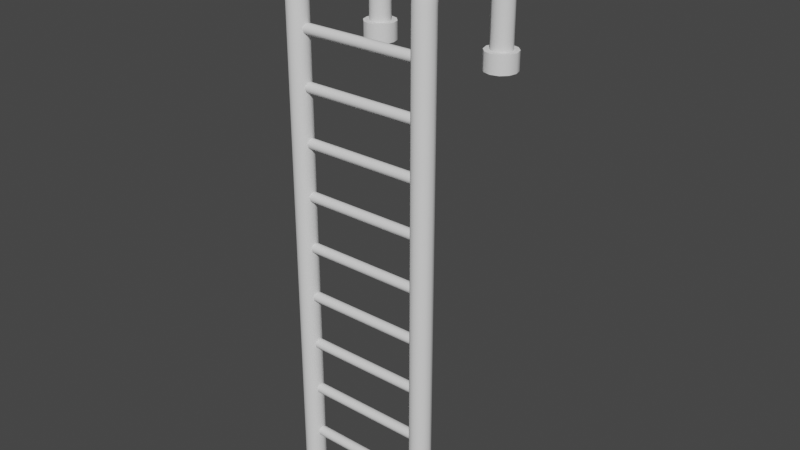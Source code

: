 # Source: metal_ladder.blend  (saved by Blender 2.91.10; exported with 4.5.12 LTS)
import bpy
from mathutils import Matrix  # noqa: F401  (used for matrix-valued properties, if any)

bpy.ops.wm.read_factory_settings(use_empty=True)
scene = bpy.context.scene
scene.name = 'Scene'

# ---- collections
col_collection = bpy.data.collections.new('Collection'); scene.collection.children.link(col_collection)

# ---- node groups
ng_auto_smooth = bpy.data.node_groups.new('Auto Smooth', 'GeometryNodeTree')
_s = ng_auto_smooth.interface.new_socket(name='Geometry', in_out='OUTPUT', socket_type='NodeSocketGeometry')
_s = ng_auto_smooth.interface.new_socket(name='Geometry', in_out='INPUT', socket_type='NodeSocketGeometry')
_s = ng_auto_smooth.interface.new_socket(name='Angle', in_out='INPUT', socket_type='NodeSocketFloat')
_s.subtype = 'ANGLE'
_s.min_value = 0.0
_s.max_value = 3.142
ng_auto_smooth.is_modifier = True
_N = ng_auto_smooth.nodes; _L = ng_auto_smooth.links
n0 = _N.new('NodeGroupOutput'); n0.name = 'Group Output'; n0.location = (480, -100)
n1 = _N.new('NodeGroupInput'); n1.name = 'Group Input'; n1.location = (-420, -300)
n2 = _N.new('NodeGroupInput'); n2.name = 'Group Input.001'; n2.location = (-60, -100)
n3 = _N.new('GeometryNodeSetShadeSmooth'); n3.name = 'Set Shade Smooth'; n3.location = (120, -100)
n3.domain = 'EDGE'
n4 = _N.new('GeometryNodeSetShadeSmooth'); n4.name = 'Set Shade Smooth.001'; n4.location = (300, -100)
n5 = _N.new('GeometryNodeInputMeshEdgeAngle'); n5.name = 'Edge Angle'; n5.location = (-420, -220)
n6 = _N.new('GeometryNodeInputEdgeSmooth'); n6.name = 'Is Edge Smooth'; n6.location = (-60, -160)
n7 = _N.new('GeometryNodeInputShadeSmooth'); n7.name = 'Is Face Smooth'; n7.location = (-240, -340)
n8 = _N.new('FunctionNodeBooleanMath'); n8.name = 'Boolean Math'; n8.location = (-60, -220)
n9 = _N.new('FunctionNodeCompare'); n9.name = 'Compare'; n9.location = (-240, -180)
n9.operation = 'LESS_EQUAL'
_L.new(n5.outputs[0], n9.inputs[0])
_L.new(n4.outputs[0], n0.inputs[0])
_L.new(n1.outputs[1], n9.inputs[1])
_L.new(n9.outputs[0], n8.inputs[0])
_L.new(n7.outputs[0], n8.inputs[1])
_L.new(n2.outputs[0], n3.inputs[0])
_L.new(n6.outputs[0], n3.inputs[1])
_L.new(n3.outputs[0], n4.inputs[0])
_L.new(n8.outputs[0], n3.inputs[2])
n0.is_active_output = True

# ---- world
world_world = bpy.data.worlds.new('World'); scene.world = world_world
world_world.use_nodes = True; world_world.node_tree.nodes.clear()
_N = world_world.node_tree.nodes; _L = world_world.node_tree.links
n0 = _N.new('ShaderNodeOutputWorld'); n0.name = 'World Output'; n0.location = (300, 300)
n1 = _N.new('ShaderNodeBackground'); n1.name = 'Background'; n1.location = (10, 300)
n1.inputs[0].default_value = (0.05088, 0.05088, 0.05088, 1.0)
_L.new(n1.outputs[0], n0.inputs[0])
n0.is_active_output = True
world_world.color = (0.05088, 0.05088, 0.05088)
world_world.use_sun_shadow = False
world_world.sun_shadow_jitter_overblur = 0.0

# ---- meshes
me_cylinder_001 = bpy.data.meshes.new('Cylinder.001')
me_cylinder_001.from_pydata([(-1.471, -0.1088, -2.131), (-1.397, -0.182, -2.131), (-1.297, -0.2088, -2.131), (-1.197, -0.182, -2.131), (-1.124, -0.1088, -2.131), (-1.097, -0.008844, -2.131), (-1.124, 0.09116, -2.131), (-1.197, 0.1644, -2.131), (-1.297, 0.1912, -2.131), (-1.397, 0.1644, -2.131), (-1.471, 0.09116, -2.131), (-1.497, -0.008843, -2.131), (-1.471, -0.1086, 7.606), (-1.397, -0.1817, 7.611), (-1.297, -0.2084, 7.613), (-1.197, -0.1817, 7.611), (-1.124, -0.1086, 7.606), (-1.097, -0.008854, 7.6), (-1.124, 0.09093, 7.593), (-1.197, 0.164, 7.589), (-1.297, 0.1907, 7.587), (-1.397, 0.164, 7.589), (-1.471, 0.09093, 7.593), (-1.497, -0.008854, 7.6), (-1.471, -0.07101, 7.887), (-1.397, -0.1417, 7.906), (-1.297, -0.1676, 7.913), (-1.197, -0.1417, 7.906), (-1.124, -0.07101, 7.887), (-1.097, 0.02559, 7.861), (-1.124, 0.1222, 7.836), (-1.197, 0.1929, 7.817), (-1.297, 0.2188, 7.81), (-1.397, 0.1929, 7.817), (-1.471, 0.1222, 7.836), (-1.497, 0.02559, 7.861), (-1.471, 0.03996, 8.155), (-1.397, -0.02344, 8.192), (-1.297, -0.04664, 8.205), (-1.197, -0.02344, 8.192), (-1.124, 0.03996, 8.155), (-1.097, 0.1266, 8.105), (-1.124, 0.2132, 8.055), (-1.197, 0.2766, 8.019), (-1.297, 0.2998, 8.005), (-1.397, 0.2766, 8.019), (-1.471, 0.2132, 8.055), (-1.497, 0.1266, 8.105), (-1.471, 0.2165, 8.385), (-1.397, 0.1647, 8.437), (-1.297, 0.1458, 8.456), (-1.197, 0.1647, 8.437), (-1.124, 0.2165, 8.385), (-1.097, 0.2872, 8.315), (-1.124, 0.3579, 8.244), (-1.197, 0.4097, 8.192), (-1.297, 0.4286, 8.173), (-1.397, 0.4097, 8.192), (-1.471, 0.3579, 8.244), (-1.497, 0.2872, 8.315), (-1.471, 0.4465, 8.562), (-1.397, 0.4099, 8.625), (-1.297, 0.3965, 8.648), (-1.197, 0.4099, 8.625), (-1.124, 0.4465, 8.562), (-1.097, 0.4965, 8.475), (-1.124, 0.5465, 8.389), (-1.197, 0.5831, 8.325), (-1.297, 0.5965, 8.302), (-1.397, 0.5831, 8.325), (-1.471, 0.5465, 8.389), (-1.497, 0.4965, 8.475), (-1.471, 0.7144, 8.673), (-1.397, 0.6955, 8.744), (-1.297, 0.6885, 8.769), (-1.197, 0.6955, 8.744), (-1.124, 0.7144, 8.673), (-1.097, 0.7403, 8.576), (-1.124, 0.7662, 8.48), (-1.197, 0.7851, 8.409), (-1.297, 0.7921, 8.383), (-1.397, 0.7851, 8.409), (-1.471, 0.7662, 8.48), (-1.497, 0.7403, 8.576), (-1.471, 1.002, 8.711), (-1.397, 1.002, 8.784), (-1.297, 1.002, 8.811), (-1.197, 1.002, 8.784), (-1.124, 1.002, 8.711), (-1.097, 1.002, 8.611), (-1.124, 1.002, 8.511), (-1.197, 1.002, 8.437), (-1.297, 1.002, 8.411), (-1.397, 1.002, 8.437), (-1.471, 1.002, 8.511), (-1.497, 1.002, 8.611), (-1.471, 1.289, 8.673), (-1.397, 1.308, 8.744), (-1.297, 1.315, 8.769), (-1.197, 1.308, 8.744), (-1.124, 1.289, 8.673), (-1.097, 1.264, 8.576), (-1.124, 1.238, 8.48), (-1.197, 1.219, 8.409), (-1.297, 1.212, 8.383), (-1.397, 1.219, 8.409), (-1.471, 1.238, 8.48), (-1.497, 1.264, 8.576), (-1.471, 1.557, 8.562), (-1.397, 1.594, 8.625), (-1.297, 1.607, 8.648), (-1.197, 1.594, 8.625), (-1.124, 1.557, 8.562), (-1.097, 1.507, 8.475), (-1.124, 1.457, 8.389), (-1.197, 1.421, 8.325), (-1.297, 1.407, 8.302), (-1.397, 1.421, 8.325), (-1.471, 1.457, 8.389), (-1.497, 1.507, 8.475), (-1.471, 1.787, 8.385), (-1.397, 1.839, 8.437), (-1.297, 1.858, 8.456), (-1.197, 1.839, 8.437), (-1.124, 1.787, 8.385), (-1.097, 1.717, 8.315), (-1.124, 1.646, 8.244), (-1.197, 1.594, 8.192), (-1.297, 1.575, 8.173), (-1.397, 1.594, 8.192), (-1.471, 1.646, 8.244), (-1.497, 1.717, 8.315), (-1.471, 1.964, 8.155), (-1.397, 2.027, 8.192), (-1.297, 2.05, 8.205), (-1.197, 2.027, 8.192), (-1.124, 1.964, 8.155), (-1.097, 1.877, 8.105), (-1.124, 1.791, 8.055), (-1.197, 1.727, 8.019), (-1.297, 1.704, 8.005), (-1.397, 1.727, 8.019), (-1.471, 1.791, 8.055), (-1.497, 1.877, 8.105), (-1.471, 2.075, 7.887), (-1.397, 2.146, 7.906), (-1.297, 2.171, 7.913), (-1.197, 2.146, 7.906), (-1.124, 2.075, 7.887), (-1.097, 1.978, 7.861), (-1.124, 1.882, 7.836), (-1.197, 1.811, 7.817), (-1.297, 1.785, 7.81), (-1.397, 1.811, 7.817), (-1.471, 1.882, 7.836), (-1.497, 1.978, 7.861), (-1.471, 2.112, 7.606), (-1.397, 2.186, 7.611), (-1.297, 2.212, 7.613), (-1.197, 2.186, 7.611), (-1.124, 2.112, 7.606), (-1.097, 2.013, 7.6), (-1.124, 1.913, 7.593), (-1.197, 1.84, 7.589), (-1.297, 1.813, 7.587), (-1.397, 1.84, 7.589), (-1.471, 1.913, 7.593), (-1.497, 2.013, 7.6), (-1.471, 2.113, 6.399), (-1.397, 2.186, 6.399), (-1.297, 2.213, 6.399), (-1.197, 2.186, 6.399), (-1.124, 2.113, 6.399), (-1.097, 2.013, 6.399), (-1.124, 1.913, 6.399), (-1.197, 1.839, 6.399), (-1.297, 1.813, 6.399), (-1.397, 1.839, 6.399), (-1.471, 1.913, 6.399), (-1.497, 2.013, 6.399), (-1.563, 2.166, 6.399), (-1.451, 2.279, 6.399), (-1.297, 2.32, 6.399), (-1.144, 2.279, 6.399), (-1.031, 2.166, 6.399), (-0.9901, 2.013, 6.399), (-1.031, 1.859, 6.399), (-1.144, 1.747, 6.399), (-1.297, 1.705, 6.399), (-1.451, 1.747, 6.399), (-1.563, 1.859, 6.399), (-1.605, 2.013, 6.399), (-1.563, 2.166, 6.047), (-1.451, 2.279, 6.047), (-1.297, 2.32, 6.047), (-1.144, 2.279, 6.047), (-1.031, 2.166, 6.047), (-0.9901, 2.013, 6.047), (-1.031, 1.859, 6.047), (-1.144, 1.747, 6.047), (-1.297, 1.705, 6.047), (-1.451, 1.747, 6.047), (-1.563, 1.859, 6.047), (-1.605, 2.013, 6.047), (-1.573, -0.1678, -2.131), (-1.456, -0.2841, -2.131), (-1.297, -0.3267, -2.131), (-1.138, -0.2841, -2.131), (-1.022, -0.1678, -2.131), (-0.9795, -0.008858, -2.131), (-1.022, 0.1501, -2.131), (-1.138, 0.2664, -2.131), (-1.297, 0.309, -2.131), (-1.456, 0.2664, -2.131), (-1.573, 0.1501, -2.131), (-1.615, -0.008858, -2.131), (-1.573, -0.1679, -2.463), (-1.456, -0.2842, -2.463), (-1.297, -0.3268, -2.463), (-1.138, -0.2842, -2.463), (-1.022, -0.1679, -2.463), (-0.9795, -0.008965, -2.463), (-1.022, 0.15, -2.463), (-1.138, 0.2663, -2.463), (-1.297, 0.3089, -2.463), (-1.456, 0.2663, -2.463), (-1.573, 0.15, -2.463), (-1.615, -0.008965, -2.463)], [], [(0, 12, 23, 11), (1, 13, 12, 0), (2, 14, 13, 1), (3, 15, 14, 2), (4, 16, 15, 3), (5, 17, 16, 4), (6, 18, 17, 5), (7, 19, 18, 6), (8, 20, 19, 7), (9, 21, 20, 8), (10, 22, 21, 9), (11, 23, 22, 10), (12, 24, 35, 23), (13, 25, 24, 12), (14, 26, 25, 13), (15, 27, 26, 14), (16, 28, 27, 15), (17, 29, 28, 16), (18, 30, 29, 17), (19, 31, 30, 18), (20, 32, 31, 19), (21, 33, 32, 20), (22, 34, 33, 21), (23, 35, 34, 22), (24, 36, 47, 35), (25, 37, 36, 24), (26, 38, 37, 25), (27, 39, 38, 26), (28, 40, 39, 27), (29, 41, 40, 28), (30, 42, 41, 29), (31, 43, 42, 30), (32, 44, 43, 31), (33, 45, 44, 32), (34, 46, 45, 33), (35, 47, 46, 34), (36, 48, 59, 47), (37, 49, 48, 36), (38, 50, 49, 37), (39, 51, 50, 38), (40, 52, 51, 39), (41, 53, 52, 40), (42, 54, 53, 41), (43, 55, 54, 42), (44, 56, 55, 43), (45, 57, 56, 44), (46, 58, 57, 45), (47, 59, 58, 46), (48, 60, 71, 59), (49, 61, 60, 48), (50, 62, 61, 49), (51, 63, 62, 50), (52, 64, 63, 51), (53, 65, 64, 52), (54, 66, 65, 53), (55, 67, 66, 54), (56, 68, 67, 55), (57, 69, 68, 56), (58, 70, 69, 57), (59, 71, 70, 58), (60, 72, 83, 71), (61, 73, 72, 60), (62, 74, 73, 61), (63, 75, 74, 62), (64, 76, 75, 63), (65, 77, 76, 64), (66, 78, 77, 65), (67, 79, 78, 66), (68, 80, 79, 67), (69, 81, 80, 68), (70, 82, 81, 69), (71, 83, 82, 70), (72, 84, 95, 83), (73, 85, 84, 72), (74, 86, 85, 73), (75, 87, 86, 74), (76, 88, 87, 75), (77, 89, 88, 76), (78, 90, 89, 77), (79, 91, 90, 78), (80, 92, 91, 79), (81, 93, 92, 80), (82, 94, 93, 81), (83, 95, 94, 82), (84, 96, 107, 95), (85, 97, 96, 84), (86, 98, 97, 85), (87, 99, 98, 86), (88, 100, 99, 87), (89, 101, 100, 88), (90, 102, 101, 89), (91, 103, 102, 90), (92, 104, 103, 91), (93, 105, 104, 92), (94, 106, 105, 93), (95, 107, 106, 94), (96, 108, 119, 107), (97, 109, 108, 96), (98, 110, 109, 97), (99, 111, 110, 98), (100, 112, 111, 99), (101, 113, 112, 100), (102, 114, 113, 101), (103, 115, 114, 102), (104, 116, 115, 103), (105, 117, 116, 104), (106, 118, 117, 105), (107, 119, 118, 106), (108, 120, 131, 119), (109, 121, 120, 108), (110, 122, 121, 109), (111, 123, 122, 110), (112, 124, 123, 111), (113, 125, 124, 112), (114, 126, 125, 113), (115, 127, 126, 114), (116, 128, 127, 115), (117, 129, 128, 116), (118, 130, 129, 117), (119, 131, 130, 118), (120, 132, 143, 131), (121, 133, 132, 120), (122, 134, 133, 121), (123, 135, 134, 122), (124, 136, 135, 123), (125, 137, 136, 124), (126, 138, 137, 125), (127, 139, 138, 126), (128, 140, 139, 127), (129, 141, 140, 128), (130, 142, 141, 129), (131, 143, 142, 130), (132, 144, 155, 143), (133, 145, 144, 132), (134, 146, 145, 133), (135, 147, 146, 134), (136, 148, 147, 135), (137, 149, 148, 136), (138, 150, 149, 137), (139, 151, 150, 138), (140, 152, 151, 139), (141, 153, 152, 140), (142, 154, 153, 141), (143, 155, 154, 142), (144, 156, 167, 155), (145, 157, 156, 144), (146, 158, 157, 145), (147, 159, 158, 146), (148, 160, 159, 147), (149, 161, 160, 148), (150, 162, 161, 149), (151, 163, 162, 150), (152, 164, 163, 151), (153, 165, 164, 152), (154, 166, 165, 153), (155, 167, 166, 154), (156, 168, 179, 167), (157, 169, 168, 156), (158, 170, 169, 157), (159, 171, 170, 158), (160, 172, 171, 159), (161, 173, 172, 160), (162, 174, 173, 161), (163, 175, 174, 162), (164, 176, 175, 163), (165, 177, 176, 164), (166, 178, 177, 165), (167, 179, 178, 166), (174, 175, 187, 186), (178, 179, 191, 190), (169, 170, 182, 181), (176, 177, 189, 188), (171, 172, 184, 183), (173, 174, 186, 185), (168, 169, 181, 180), (175, 176, 188, 187), (179, 168, 180, 191), (170, 171, 183, 182), (177, 178, 190, 189), (172, 173, 185, 184), (188, 189, 201, 200), (185, 186, 198, 197), (182, 183, 195, 194), (189, 190, 202, 201), (191, 180, 192, 203), (186, 187, 199, 198), (183, 184, 196, 195), (190, 191, 203, 202), (180, 181, 193, 192), (187, 188, 200, 199), (184, 185, 197, 196), (181, 182, 194, 193), (11, 10, 214, 215), (0, 11, 215, 204), (2, 1, 205, 206), (10, 9, 213, 214), (1, 0, 204, 205), (9, 8, 212, 213), (8, 7, 211, 212), (7, 6, 210, 211), (6, 5, 209, 210), (5, 4, 208, 209), (4, 3, 207, 208), (3, 2, 206, 207), (206, 205, 217, 218), (213, 212, 224, 225), (210, 209, 221, 222), (207, 206, 218, 219), (214, 213, 225, 226), (204, 215, 227, 216), (211, 210, 222, 223), (208, 207, 219, 220), (215, 214, 226, 227), (205, 204, 216, 217), (212, 211, 223, 224), (209, 208, 220, 221)])
me_cylinder_001.polygons.foreach_set('use_smooth', [True] * 216)
_uv = me_cylinder_001.uv_layers.new(name='UVMap')
_uv.uv.foreach_set('vector', [0.0, 1.0, 0.07143, 1.0, 0.07143, 0.9167, 0.0, 0.9167, 0.0, 0.08333, 0.07143, 0.08333, 0.07143, 0.0, 0.0, 0.0, 0.0, 0.1667, 0.07143, 0.1667, 0.07143, 0.08333, 0.0, 0.08333, 0.0, 0.25, 0.07143, 0.25, 0.07143, 0.1667, 0.0, 0.1667, 0.0, 0.3333, 0.07143, 0.3333, 0.07143, 0.25, 0.0, 0.25, 0.0, 0.4167, 0.07143, 0.4167, 0.07143, 0.3333, 0.0, 0.3333, 0.0, 0.5, 0.07143, 0.5, 0.07143, 0.4167, 0.0, 0.4167, 0.0, 0.5833, 0.07143, 0.5833, 0.07143, 0.5, 0.0, 0.5, 0.0, 0.6667, 0.07143, 0.6667, 0.07143, 0.5833, 0.0, 0.5833, 0.0, 0.75, 0.07143, 0.75, 0.07143, 0.6667, 0.0, 0.6667, 0.0, 0.8333, 0.07143, 0.8333, 0.07143, 0.75, 0.0, 0.75, 0.0, 0.9167, 0.07143, 0.9167, 0.07143, 0.8333, 0.0, 0.8333, 0.07143, 1.0, 0.1429, 1.0, 0.1429, 0.9167, 0.07143, 0.9167, 0.07143, 0.08333, 0.1429, 0.08333, 0.1429, 0.0, 0.07143, 0.0, 0.07143, 0.1667, 0.1429, 0.1667, 0.1429, 0.08333, 0.07143, 0.08333, 0.07143, 0.25, 0.1429, 0.25, 0.1429, 0.1667, 0.07143, 0.1667, 0.07143, 0.3333, 0.1429, 0.3333, 0.1429, 0.25, 0.07143, 0.25, 0.07143, 0.4167, 0.1429, 0.4167, 0.1429, 0.3333, 0.07143, 0.3333, 0.07143, 0.5, 0.1429, 0.5, 0.1429, 0.4167, 0.07143, 0.4167, 0.07143, 0.5833, 0.1429, 0.5833, 0.1429, 0.5, 0.07143, 0.5, 0.07143, 0.6667, 0.1429, 0.6667, 0.1429, 0.5833, 0.07143, 0.5833, 0.07143, 0.75, 0.1429, 0.75, 0.1429, 0.6667, 0.07143, 0.6667, 0.07143, 0.8333, 0.1429, 0.8333, 0.1429, 0.75, 0.07143, 0.75, 0.07143, 0.9167, 0.1429, 0.9167, 0.1429, 0.8333, 0.07143, 0.8333, 0.1429, 1.0, 0.2143, 1.0, 0.2143, 0.9167, 0.1429, 0.9167, 0.1429, 0.08333, 0.2143, 0.08333, 0.2143, 0.0, 0.1429, 0.0, 0.1429, 0.1667, 0.2143, 0.1667, 0.2143, 0.08333, 0.1429, 0.08333, 0.1429, 0.25, 0.2143, 0.25, 0.2143, 0.1667, 0.1429, 0.1667, 0.1429, 0.3333, 0.2143, 0.3333, 0.2143, 0.25, 0.1429, 0.25, 0.1429, 0.4167, 0.2143, 0.4167, 0.2143, 0.3333, 0.1429, 0.3333, 0.1429, 0.5, 0.2143, 0.5, 0.2143, 0.4167, 0.1429, 0.4167, 0.1429, 0.5833, 0.2143, 0.5833, 0.2143, 0.5, 0.1429, 0.5, 0.1429, 0.6667, 0.2143, 0.6667, 0.2143, 0.5833, 0.1429, 0.5833, 0.1429, 0.75, 0.2143, 0.75, 0.2143, 0.6667, 0.1429, 0.6667, 0.1429, 0.8333, 0.2143, 0.8333, 0.2143, 0.75, 0.1429, 0.75, 0.1429, 0.9167, 0.2143, 0.9167, 0.2143, 0.8333, 0.1429, 0.8333, 0.2143, 1.0, 0.2857, 1.0, 0.2857, 0.9167, 0.2143, 0.9167, 0.2143, 0.08333, 0.2857, 0.08333, 0.2857, 0.0, 0.2143, 0.0, 0.2143, 0.1667, 0.2857, 0.1667, 0.2857, 0.08333, 0.2143, 0.08333, 0.2143, 0.25, 0.2857, 0.25, 0.2857, 0.1667, 0.2143, 0.1667, 0.2143, 0.3333, 0.2857, 0.3333, 0.2857, 0.25, 0.2143, 0.25, 0.2143, 0.4167, 0.2857, 0.4167, 0.2857, 0.3333, 0.2143, 0.3333, 0.2143, 0.5, 0.2857, 0.5, 0.2857, 0.4167, 0.2143, 0.4167, 0.2143, 0.5833, 0.2857, 0.5833, 0.2857, 0.5, 0.2143, 0.5, 0.2143, 0.6667, 0.2857, 0.6667, 0.2857, 0.5833, 0.2143, 0.5833, 0.2143, 0.75, 0.2857, 0.75, 0.2857, 0.6667, 0.2143, 0.6667, 0.2143, 0.8333, 0.2857, 0.8333, 0.2857, 0.75, 0.2143, 0.75, 0.2143, 0.9167, 0.2857, 0.9167, 0.2857, 0.8333, 0.2143, 0.8333, 0.2857, 1.0, 0.3571, 1.0, 0.3571, 0.9167, 0.2857, 0.9167, 0.2857, 0.08333, 0.3571, 0.08333, 0.3571, 0.0, 0.2857, 0.0, 0.2857, 0.1667, 0.3571, 0.1667, 0.3571, 0.08333, 0.2857, 0.08333, 0.2857, 0.25, 0.3571, 0.25, 0.3571, 0.1667, 0.2857, 0.1667, 0.2857, 0.3333, 0.3571, 0.3333, 0.3571, 0.25, 0.2857, 0.25, 0.2857, 0.4167, 0.3571, 0.4167, 0.3571, 0.3333, 0.2857, 0.3333, 0.2857, 0.5, 0.3571, 0.5, 0.3571, 0.4167, 0.2857, 0.4167, 0.2857, 0.5833, 0.3571, 0.5833, 0.3571, 0.5, 0.2857, 0.5, 0.2857, 0.6667, 0.3571, 0.6667, 0.3571, 0.5833, 0.2857, 0.5833, 0.2857, 0.75, 0.3571, 0.75, 0.3571, 0.6667, 0.2857, 0.6667, 0.2857, 0.8333, 0.3571, 0.8333, 0.3571, 0.75, 0.2857, 0.75, 0.2857, 0.9167, 0.3571, 0.9167, 0.3571, 0.8333, 0.2857, 0.8333, 0.3571, 1.0, 0.4286, 1.0, 0.4286, 0.9167, 0.3571, 0.9167, 0.3571, 0.08333, 0.4286, 0.08333, 0.4286, 0.0, 0.3571, 0.0, 0.3571, 0.1667, 0.4286, 0.1667, 0.4286, 0.08333, 0.3571, 0.08333, 0.3571, 0.25, 0.4286, 0.25, 0.4286, 0.1667, 0.3571, 0.1667, 0.3571, 0.3333, 0.4286, 0.3333, 0.4286, 0.25, 0.3571, 0.25, 0.3571, 0.4167, 0.4286, 0.4167, 0.4286, 0.3333, 0.3571, 0.3333, 0.3571, 0.5, 0.4286, 0.5, 0.4286, 0.4167, 0.3571, 0.4167, 0.3571, 0.5833, 0.4286, 0.5833, 0.4286, 0.5, 0.3571, 0.5, 0.3571, 0.6667, 0.4286, 0.6667, 0.4286, 0.5833, 0.3571, 0.5833, 0.3571, 0.75, 0.4286, 0.75, 0.4286, 0.6667, 0.3571, 0.6667, 0.3571, 0.8333, 0.4286, 0.8333, 0.4286, 0.75, 0.3571, 0.75, 0.3571, 0.9167, 0.4286, 0.9167, 0.4286, 0.8333, 0.3571, 0.8333, 0.4286, 1.0, 0.5, 1.0, 0.5, 0.9167, 0.4286, 0.9167, 0.4286, 0.08333, 0.5, 0.08333, 0.5, 0.0, 0.4286, 0.0, 0.4286, 0.1667, 0.5, 0.1667, 0.5, 0.08333, 0.4286, 0.08333, 0.4286, 0.25, 0.5, 0.25, 0.5, 0.1667, 0.4286, 0.1667, 0.4286, 0.3333, 0.5, 0.3333, 0.5, 0.25, 0.4286, 0.25, 0.4286, 0.4167, 0.5, 0.4167, 0.5, 0.3333, 0.4286, 0.3333, 0.4286, 0.5, 0.5, 0.5, 0.5, 0.4167, 0.4286, 0.4167, 0.4286, 0.5833, 0.5, 0.5833, 0.5, 0.5, 0.4286, 0.5, 0.4286, 0.6667, 0.5, 0.6667, 0.5, 0.5833, 0.4286, 0.5833, 0.4286, 0.75, 0.5, 0.75, 0.5, 0.6667, 0.4286, 0.6667, 0.4286, 0.8333, 0.5, 0.8333, 0.5, 0.75, 0.4286, 0.75, 0.4286, 0.9167, 0.5, 0.9167, 0.5, 0.8333, 0.4286, 0.8333, 0.5, 1.0, 0.5714, 1.0, 0.5714, 0.9167, 0.5, 0.9167, 0.5, 0.08333, 0.5714, 0.08333, 0.5714, 0.0, 0.5, 0.0, 0.5, 0.1667, 0.5714, 0.1667, 0.5714, 0.08333, 0.5, 0.08333, 0.5, 0.25, 0.5714, 0.25, 0.5714, 0.1667, 0.5, 0.1667, 0.5, 0.3333, 0.5714, 0.3333, 0.5714, 0.25, 0.5, 0.25, 0.5, 0.4167, 0.5714, 0.4167, 0.5714, 0.3333, 0.5, 0.3333, 0.5, 0.5, 0.5714, 0.5, 0.5714, 0.4167, 0.5, 0.4167, 0.5, 0.5833, 0.5714, 0.5833, 0.5714, 0.5, 0.5, 0.5, 0.5, 0.6667, 0.5714, 0.6667, 0.5714, 0.5833, 0.5, 0.5833, 0.5, 0.75, 0.5714, 0.75, 0.5714, 0.6667, 0.5, 0.6667, 0.5, 0.8333, 0.5714, 0.8333, 0.5714, 0.75, 0.5, 0.75, 0.5, 0.9167, 0.5714, 0.9167, 0.5714, 0.8333, 0.5, 0.8333, 0.5714, 1.0, 0.6429, 1.0, 0.6429, 0.9167, 0.5714, 0.9167, 0.5714, 0.08333, 0.6429, 0.08333, 0.6429, 0.0, 0.5714, 0.0, 0.5714, 0.1667, 0.6429, 0.1667, 0.6429, 0.08333, 0.5714, 0.08333, 0.5714, 0.25, 0.6429, 0.25, 0.6429, 0.1667, 0.5714, 0.1667, 0.5714, 0.3333, 0.6429, 0.3333, 0.6429, 0.25, 0.5714, 0.25, 0.5714, 0.4167, 0.6429, 0.4167, 0.6429, 0.3333, 0.5714, 0.3333, 0.5714, 0.5, 0.6429, 0.5, 0.6429, 0.4167, 0.5714, 0.4167, 0.5714, 0.5833, 0.6429, 0.5833, 0.6429, 0.5, 0.5714, 0.5, 0.5714, 0.6667, 0.6429, 0.6667, 0.6429, 0.5833, 0.5714, 0.5833, 0.5714, 0.75, 0.6429, 0.75, 0.6429, 0.6667, 0.5714, 0.6667, 0.5714, 0.8333, 0.6429, 0.8333, 0.6429, 0.75, 0.5714, 0.75, 0.5714, 0.9167, 0.6429, 0.9167, 0.6429, 0.8333, 0.5714, 0.8333, 0.6429, 1.0, 0.7143, 1.0, 0.7143, 0.9167, 0.6429, 0.9167, 0.6429, 0.08333, 0.7143, 0.08333, 0.7143, 0.0, 0.6429, 0.0, 0.6429, 0.1667, 0.7143, 0.1667, 0.7143, 0.08333, 0.6429, 0.08333, 0.6429, 0.25, 0.7143, 0.25, 0.7143, 0.1667, 0.6429, 0.1667, 0.6429, 0.3333, 0.7143, 0.3333, 0.7143, 0.25, 0.6429, 0.25, 0.6429, 0.4167, 0.7143, 0.4167, 0.7143, 0.3333, 0.6429, 0.3333, 0.6429, 0.5, 0.7143, 0.5, 0.7143, 0.4167, 0.6429, 0.4167, 0.6429, 0.5833, 0.7143, 0.5833, 0.7143, 0.5, 0.6429, 0.5, 0.6429, 0.6667, 0.7143, 0.6667, 0.7143, 0.5833, 0.6429, 0.5833, 0.6429, 0.75, 0.7143, 0.75, 0.7143, 0.6667, 0.6429, 0.6667, 0.6429, 0.8333, 0.7143, 0.8333, 0.7143, 0.75, 0.6429, 0.75, 0.6429, 0.9167, 0.7143, 0.9167, 0.7143, 0.8333, 0.6429, 0.8333, 0.7143, 1.0, 0.7857, 1.0, 0.7857, 0.9167, 0.7143, 0.9167, 0.7143, 0.08333, 0.7857, 0.08333, 0.7857, 0.0, 0.7143, 0.0, 0.7143, 0.1667, 0.7857, 0.1667, 0.7857, 0.08333, 0.7143, 0.08333, 0.7143, 0.25, 0.7857, 0.25, 0.7857, 0.1667, 0.7143, 0.1667, 0.7143, 0.3333, 0.7857, 0.3333, 0.7857, 0.25, 0.7143, 0.25, 0.7143, 0.4167, 0.7857, 0.4167, 0.7857, 0.3333, 0.7143, 0.3333, 0.7143, 0.5, 0.7857, 0.5, 0.7857, 0.4167, 0.7143, 0.4167, 0.7143, 0.5833, 0.7857, 0.5833, 0.7857, 0.5, 0.7143, 0.5, 0.7143, 0.6667, 0.7857, 0.6667, 0.7857, 0.5833, 0.7143, 0.5833, 0.7143, 0.75, 0.7857, 0.75, 0.7857, 0.6667, 0.7143, 0.6667, 0.7143, 0.8333, 0.7857, 0.8333, 0.7857, 0.75, 0.7143, 0.75, 0.7143, 0.9167, 0.7857, 0.9167, 0.7857, 0.8333, 0.7143, 0.8333, 0.7857, 1.0, 0.8571, 1.0, 0.8571, 0.9167, 0.7857, 0.9167, 0.7857, 0.08333, 0.8571, 0.08333, 0.8571, 0.0, 0.7857, 0.0, 0.7857, 0.1667, 0.8571, 0.1667, 0.8571, 0.08333, 0.7857, 0.08333, 0.7857, 0.25, 0.8571, 0.25, 0.8571, 0.1667, 0.7857, 0.1667, 0.7857, 0.3333, 0.8571, 0.3333, 0.8571, 0.25, 0.7857, 0.25, 0.7857, 0.4167, 0.8571, 0.4167, 0.8571, 0.3333, 0.7857, 0.3333, 0.7857, 0.5, 0.8571, 0.5, 0.8571, 0.4167, 0.7857, 0.4167, 0.7857, 0.5833, 0.8571, 0.5833, 0.8571, 0.5, 0.7857, 0.5, 0.7857, 0.6667, 0.8571, 0.6667, 0.8571, 0.5833, 0.7857, 0.5833, 0.7857, 0.75, 0.8571, 0.75, 0.8571, 0.6667, 0.7857, 0.6667, 0.7857, 0.8333, 0.8571, 0.8333, 0.8571, 0.75, 0.7857, 0.75, 0.7857, 0.9167, 0.8571, 0.9167, 0.8571, 0.8333, 0.7857, 0.8333, 0.8571, 1.0, 0.9286, 1.0, 0.9286, 0.9167, 0.8571, 0.9167, 0.8571, 0.08333, 0.9286, 0.08333, 0.9286, 0.0, 0.8571, 0.0, 0.8571, 0.1667, 0.9286, 0.1667, 0.9286, 0.08333, 0.8571, 0.08333, 0.8571, 0.25, 0.9286, 0.25, 0.9286, 0.1667, 0.8571, 0.1667, 0.8571, 0.3333, 0.9286, 0.3333, 0.9286, 0.25, 0.8571, 0.25, 0.8571, 0.4167, 0.9286, 0.4167, 0.9286, 0.3333, 0.8571, 0.3333, 0.8571, 0.5, 0.9286, 0.5, 0.9286, 0.4167, 0.8571, 0.4167, 0.8571, 0.5833, 0.9286, 0.5833, 0.9286, 0.5, 0.8571, 0.5, 0.8571, 0.6667, 0.9286, 0.6667, 0.9286, 0.5833, 0.8571, 0.5833, 0.8571, 0.75, 0.9286, 0.75, 0.9286, 0.6667, 0.8571, 0.6667, 0.8571, 0.8333, 0.9286, 0.8333, 0.9286, 0.75, 0.8571, 0.75, 0.8571, 0.9167, 0.9286, 0.9167, 0.9286, 0.8333, 0.8571, 0.8333, 0.9286, 1.0, 1.0, 1.0, 1.0, 0.9167, 0.9286, 0.9167, 0.9286, 0.08333, 1.0, 0.08333, 1.0, 0.0, 0.9286, 0.0, 0.9286, 0.1667, 1.0, 0.1667, 1.0, 0.08333, 0.9286, 0.08333, 0.9286, 0.25, 1.0, 0.25, 1.0, 0.1667, 0.9286, 0.1667, 0.9286, 0.3333, 1.0, 0.3333, 1.0, 0.25, 0.9286, 0.25, 0.9286, 0.4167, 1.0, 0.4167, 1.0, 0.3333, 0.9286, 0.3333, 0.9286, 0.5, 1.0, 0.5, 1.0, 0.4167, 0.9286, 0.4167, 0.9286, 0.5833, 1.0, 0.5833, 1.0, 0.5, 0.9286, 0.5, 0.9286, 0.6667, 1.0, 0.6667, 1.0, 0.5833, 0.9286, 0.5833, 0.9286, 0.75, 1.0, 0.75, 1.0, 0.6667, 0.9286, 0.6667, 0.9286, 0.8333, 1.0, 0.8333, 1.0, 0.75, 0.9286, 0.75, 0.9286, 0.9167, 1.0, 0.9167, 1.0, 0.8333, 0.9286, 0.8333, 1.0, 0.5, 1.0, 0.5833, 1.0, 0.5833, 1.0, 0.5, 1.0, 0.8333, 1.0, 0.9167, 1.0, 0.9167, 1.0, 0.8333, 1.0, 0.08333, 1.0, 0.1667, 1.0, 0.1667, 1.0, 0.08333, 1.0, 0.6667, 1.0, 0.75, 1.0, 0.75, 1.0, 0.6667, 1.0, 0.25, 1.0, 0.3333, 1.0, 0.3333, 1.0, 0.25, 1.0, 0.4167, 1.0, 0.5, 1.0, 0.5, 1.0, 0.4167, 1.0, 0.0, 1.0, 0.08333, 1.0, 0.08333, 1.0, 0.0, 1.0, 0.5833, 1.0, 0.6667, 1.0, 0.6667, 1.0, 0.5833, 1.0, 0.9167, 1.0, 1.0, 1.0, 1.0, 1.0, 0.9167, 1.0, 0.1667, 1.0, 0.25, 1.0, 0.25, 1.0, 0.1667, 1.0, 0.75, 1.0, 0.8333, 1.0, 0.8333, 1.0, 0.75, 1.0, 0.3333, 1.0, 0.4167, 1.0, 0.4167, 1.0, 0.3333, 1.0, 0.6667, 1.0, 0.75, 1.0, 0.75, 1.0, 0.6667, 1.0, 0.4167, 1.0, 0.5, 1.0, 0.5, 1.0, 0.4167, 1.0, 0.1667, 1.0, 0.25, 1.0, 0.25, 1.0, 0.1667, 1.0, 0.75, 1.0, 0.8333, 1.0, 0.8333, 1.0, 0.75, 1.0, 0.9167, 1.0, 1.0, 1.0, 1.0, 1.0, 0.9167, 1.0, 0.5, 1.0, 0.5833, 1.0, 0.5833, 1.0, 0.5, 1.0, 0.25, 1.0, 0.3333, 1.0, 0.3333, 1.0, 0.25, 1.0, 0.8333, 1.0, 0.9167, 1.0, 0.9167, 1.0, 0.8333, 1.0, 0.0, 1.0, 0.08333, 1.0, 0.08333, 1.0, 0.0, 1.0, 0.5833, 1.0, 0.6667, 1.0, 0.6667, 1.0, 0.5833, 1.0, 0.3333, 1.0, 0.4167, 1.0, 0.4167, 1.0, 0.3333, 1.0, 0.08333, 1.0, 0.1667, 1.0, 0.1667, 1.0, 0.08333, 0.0, 0.9167, 0.0, 0.8333, 0.0, 0.8333, 0.0, 0.9167, 0.0, 1.0, 0.0, 0.9167, 0.0, 0.9167, 0.0, 1.0, 0.0, 0.1667, 0.0, 0.08333, 0.0, 0.08333, 0.0, 0.1667, 0.0, 0.8333, 0.0, 0.75, 0.0, 0.75, 0.0, 0.8333, 0.0, 0.08333, 0.0, 0.0, 0.0, 0.0, 0.0, 0.08333, 0.0, 0.75, 0.0, 0.6667, 0.0, 0.6667, 0.0, 0.75, 0.0, 0.6667, 0.0, 0.5833, 0.0, 0.5833, 0.0, 0.6667, 0.0, 0.5833, 0.0, 0.5, 0.0, 0.5, 0.0, 0.5833, 0.0, 0.5, 0.0, 0.4167, 0.0, 0.4167, 0.0, 0.5, 0.0, 0.4167, 0.0, 0.3333, 0.0, 0.3333, 0.0, 0.4167, 0.0, 0.3333, 0.0, 0.25, 0.0, 0.25, 0.0, 0.3333, 0.0, 0.25, 0.0, 0.1667, 0.0, 0.1667, 0.0, 0.25, 0.0, 0.1667, 0.0, 0.08333, 0.0, 0.08333, 0.0, 0.1667, 0.0, 0.75, 0.0, 0.6667, 0.0, 0.6667, 0.0, 0.75, 0.0, 0.5, 0.0, 0.4167, 0.0, 0.4167, 0.0, 0.5, 0.0, 0.25, 0.0, 0.1667, 0.0, 0.1667, 0.0, 0.25, 0.0, 0.8333, 0.0, 0.75, 0.0, 0.75, 0.0, 0.8333, 0.0, 1.0, 0.0, 0.9167, 0.0, 0.9167, 0.0, 1.0, 0.0, 0.5833, 0.0, 0.5, 0.0, 0.5, 0.0, 0.5833, 0.0, 0.3333, 0.0, 0.25, 0.0, 0.25, 0.0, 0.3333, 0.0, 0.9167, 0.0, 0.8333, 0.0, 0.8333, 0.0, 0.9167, 0.0, 0.08333, 0.0, 0.0, 0.0, 0.0, 0.0, 0.08333, 0.0, 0.6667, 0.0, 0.5833, 0.0, 0.5833, 0.0, 0.6667, 0.0, 0.4167, 0.0, 0.3333, 0.0, 0.3333, 0.0, 0.4167])
me_cylinder_001.use_remesh_fix_poles = True
me_cylinder_001.use_remesh_preserve_attributes = False
me_cylinder_001.use_mirror_vertex_groups = False
me_cylinder_001.update()
me_cylinder_003 = bpy.data.meshes.new('Cylinder.003')
me_cylinder_003.from_pydata([(-1.205, 0.0974, -1.252), (1.205, 0.0974, -1.252), (-1.205, 0.07879, -1.309), (1.205, 0.07879, -1.309), (-1.205, 0.0301, -1.345), (1.205, 0.0301, -1.345), (-1.205, -0.0301, -1.345), (1.205, -0.0301, -1.345), (-1.205, -0.07879, -1.309), (1.205, -0.07879, -1.309), (-1.205, -0.0974, -1.252), (1.205, -0.0974, -1.252), (-1.205, -0.07879, -1.195), (1.205, -0.07879, -1.195), (-1.205, -0.0301, -1.16), (1.205, -0.0301, -1.16), (-1.205, 0.0301, -1.16), (1.205, 0.0301, -1.16), (-1.205, 0.0788, -1.195), (1.205, 0.0788, -1.195)], [], [(0, 1, 3, 2), (2, 3, 5, 4), (4, 5, 7, 6), (6, 7, 9, 8), (8, 9, 11, 10), (10, 11, 13, 12), (12, 13, 15, 14), (14, 15, 17, 16), (16, 17, 19, 18), (18, 19, 1, 0)])
me_cylinder_003.polygons.foreach_set('use_smooth', [True] * 10)
_uv = me_cylinder_003.uv_layers.new(name='UVMap')
_uv.uv.foreach_set('vector', [1.0, 0.5, 1.0, 1.0, 0.9, 1.0, 0.9, 0.5, 0.9, 0.5, 0.9, 1.0, 0.8, 1.0, 0.8, 0.5, 0.8, 0.5, 0.8, 1.0, 0.7, 1.0, 0.7, 0.5, 0.7, 0.5, 0.7, 1.0, 0.6, 1.0, 0.6, 0.5, 0.6, 0.5, 0.6, 1.0, 0.5, 1.0, 0.5, 0.5, 0.5, 0.5, 0.5, 1.0, 0.4, 1.0, 0.4, 0.5, 0.4, 0.5, 0.4, 1.0, 0.3, 1.0, 0.3, 0.5, 0.3, 0.5, 0.3, 1.0, 0.2, 1.0, 0.2, 0.5, 0.2, 0.5, 0.2, 1.0, 0.1, 1.0, 0.1, 0.5, 0.1, 0.5, 0.1, 1.0, -7.451e-08, 1.0, -7.451e-08, 0.5])
me_cylinder_003.use_remesh_fix_poles = True
me_cylinder_003.use_remesh_preserve_attributes = False
me_cylinder_003.use_mirror_vertex_groups = False
me_cylinder_003.update()

# ---- objects
ob_posts_001 = bpy.data.objects.new('Posts.001', me_cylinder_001)
ob_rungs_001 = bpy.data.objects.new('Rungs.001', me_cylinder_003)

# ---- transforms, parenting, visibility, modifiers, constraints
ob_posts_001.location = (0.0, 0.0, 0.0)
ob_posts_001.lineart.crease_threshold = 0.0
_m = ob_posts_001.modifiers.new('Mirror', 'MIRROR')
_m = ob_posts_001.modifiers.new('Auto Smooth', 'NODES')
_m.node_group = ng_auto_smooth
_gi = [s.identifier for s in ng_auto_smooth.interface.items_tree if s.item_type == 'SOCKET' and s.in_out == 'INPUT']
_m[_gi[1]] = 0.7522  # Angle
ob_rungs_001.location = (0.0, 0.0, 0.0)
ob_rungs_001.lineart.crease_threshold = 0.0
_m = ob_rungs_001.modifiers.new('Array', 'ARRAY')
_m.count = 9
_m.use_constant_offset = True
_m.constant_offset_displace = (0.0, 0.0, 1.0)
_m.use_relative_offset = False
_m = ob_rungs_001.modifiers.new('Auto Smooth', 'NODES')
_m.node_group = ng_auto_smooth
_gi = [s.identifier for s in ng_auto_smooth.interface.items_tree if s.item_type == 'SOCKET' and s.in_out == 'INPUT']
_m[_gi[1]] = 0.9146  # Angle

# ---- collection membership
col_collection.objects.link(ob_posts_001)
col_collection.objects.link(ob_rungs_001)

# ---- scene / render settings (as saved in the file)
scene.frame_start = 1; scene.frame_end = 250; scene.frame_set(1)
scene.render.engine = 'BLENDER_EEVEE_NEXT'
scene.cycles.use_denoising = False
scene.cycles.samples = 128
scene.cycles.sampling_pattern = 'TABULATED_SOBOL'
scene.cycles.use_adaptive_sampling = False
scene.cycles.use_light_tree = False
scene.view_settings.view_transform = 'Filmic'
bpy.context.view_layer.update()

# ---- added for rendering (the .blend has no active camera and no usable light): camera, sun
cam_auto = bpy.data.cameras.new('AutoCamera')
cam_auto.lens = 50.0
cam_auto.sensor_width = 36.0
cam_auto.clip_end = 1000.0
ob_auto_camera = bpy.data.objects.new('AutoCamera', cam_auto)
scene.collection.objects.link(ob_auto_camera)
ob_auto_camera.location = (11.1235, -12.3516, 12.0725)
ob_auto_camera.rotation_euler = (1.09748, -7.21219e-08, 0.694738)
scene.camera = ob_auto_camera
light_auto_sun = bpy.data.lights.new('AutoSun', 'SUN')
light_auto_sun.energy = 3.0
light_auto_sun.angle = 0.0523599
ob_auto_sun = bpy.data.objects.new('AutoSun', light_auto_sun)
scene.collection.objects.link(ob_auto_sun)
ob_auto_sun.rotation_euler = (0.872665, 0.174533, 0.523599)
bpy.context.view_layer.update()

